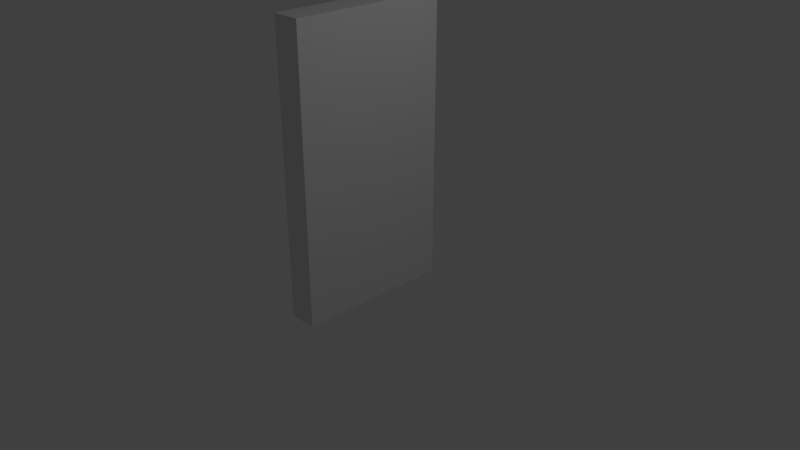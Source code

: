 # Source: door.blend  (saved by Blender 2.79.0; exported with 4.5.12 LTS)
import bpy
from mathutils import Matrix  # noqa: F401  (used for matrix-valued properties, if any)

bpy.ops.wm.read_factory_settings(use_empty=True)
scene = bpy.context.scene
scene.name = 'Scene'

# ---- collections
col_collection_1 = bpy.data.collections.new('Collection 1'); scene.collection.children.link(col_collection_1)

# ---- materials (node trees are filled in below, after node groups)
mat_material = bpy.data.materials.new('Material')
mat_material.alpha_threshold = 0.0
mat_material.use_transparent_shadow = False
mat_material.roughness = 0.5
mat_material.line_color = (0.0, 0.0, 0.0, 1.0)

# ---- material node trees

# ---- world
world_world = bpy.data.worlds.new('World'); scene.world = world_world
world_world.color = (0.05088, 0.05088, 0.05088)
world_world.use_sun_shadow = False
world_world.sun_shadow_jitter_overblur = 0.0
world_world.cycles.sampling_method = 'MANUAL'

# ---- cameras
cam_camera = bpy.data.cameras.new('Camera')
cam_camera.clip_end = 100.0
cam_camera.lens = 35.0
cam_camera.sensor_width = 32.0
cam_camera.sensor_height = 18.0
cam_camera.ortho_scale = 7.314
cam_camera.dof.focus_distance = 0.0
cam_camera.dof.aperture_fstop = 128.0

# ---- lights
light_lamp = bpy.data.lights.new('Lamp', 'POINT')
light_lamp.transmission_factor = 0.0
light_lamp.cutoff_distance = 30.0
light_lamp.energy = 100.0
light_lamp.shadow_buffer_clip_start = 1.001
light_lamp.shadow_soft_size = 0.1
light_lamp.shadow_maximum_resolution = 0.006
light_lamp.use_absolute_resolution = True

# ---- meshes
me_cube = bpy.data.meshes.new('Cube')
me_cube.from_pydata([(1.0, 1.0, -1.0), (1.0, -1.0, -1.0), (-1.0, -1.0, -1.0), (-1.0, 1.0, -1.0), (1.0, 1.0, 1.0), (1.0, -1.0, 1.0), (-1.0, -1.0, 1.0), (-1.0, 1.0, 1.0)], [], [(0, 1, 2, 3), (4, 7, 6, 5), (0, 4, 5, 1), (1, 5, 6, 2), (2, 6, 7, 3), (4, 0, 3, 7)])
me_cube.materials.append(mat_material)
me_cube.use_remesh_preserve_volume = False
me_cube.use_remesh_preserve_attributes = False
me_cube.use_mirror_vertex_groups = False
me_cube.update()

# ---- objects
ob_cube = bpy.data.objects.new('Cube', me_cube)
ob_lamp = bpy.data.objects.new('Lamp', light_lamp)
ob_camera = bpy.data.objects.new('Camera', cam_camera)

# ---- transforms, parenting, visibility, modifiers, constraints
ob_cube.location = (-0.4566, 0.3254, 1.103)
ob_cube.scale = (0.2, 1.1, 2.0)
ob_cube.lock_rotations_4d = False
ob_cube.empty_display_type = 'ARROWS'
ob_cube.lineart.crease_threshold = 0.0
ob_lamp.location = (4.076, 1.005, 5.904)
ob_lamp.rotation_euler = (0.6503, 0.05522, 1.866)
ob_lamp.lock_rotations_4d = False
ob_lamp.empty_display_type = 'ARROWS'
ob_lamp.color = (0.0, 0.0, 0.0, 0.0)
ob_lamp.lineart.crease_threshold = 0.0
ob_camera.location = (7.481, -6.508, 5.344)
ob_camera.rotation_euler = (1.109, 0.0, 0.8149)
ob_camera.lock_rotations_4d = False
ob_camera.empty_display_type = 'ARROWS'
ob_camera.color = (0.0, 0.0, 0.0, 0.0)
ob_camera.display_type = 'WIRE'
ob_camera.lineart.crease_threshold = 0.0

# ---- collection membership
col_collection_1.objects.link(ob_cube)
col_collection_1.objects.link(ob_lamp)
col_collection_1.objects.link(ob_camera)

# ---- scene / render settings (as saved in the file)
scene.camera = ob_camera
scene.frame_start = 1; scene.frame_end = 250; scene.frame_set(1)
scene.render.engine = 'BLENDER_EEVEE_NEXT'
scene.render.resolution_percentage = 50
scene.render.dither_intensity = 0.0
scene.cycles.use_denoising = False
scene.cycles.samples = 128
scene.cycles.sampling_pattern = 'TABULATED_SOBOL'
scene.cycles.use_adaptive_sampling = False
scene.cycles.use_light_tree = False
scene.cycles.blur_glossy = 0.0
scene.cycles.sample_clamp_indirect = 0.0
scene.view_settings.view_transform = 'Standard'
bpy.context.view_layer.update()
